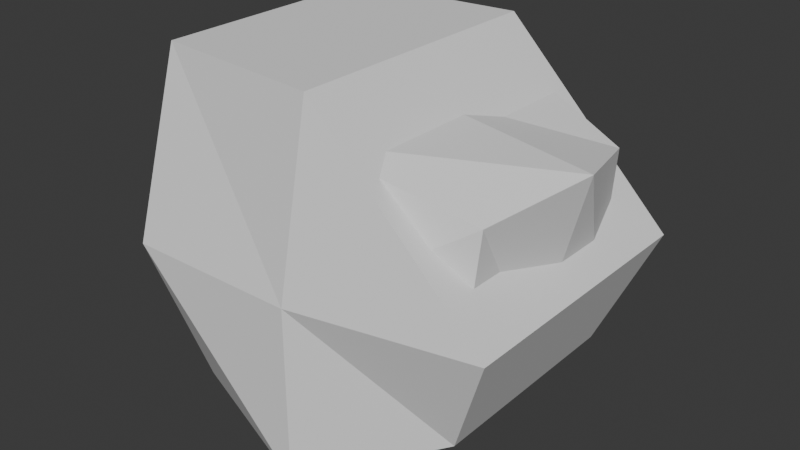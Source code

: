 # Source: Stone.blend  (saved by Blender 4.5.90; exported with 4.5.12 LTS)
import bpy
from mathutils import Matrix  # noqa: F401  (used for matrix-valued properties, if any)

bpy.ops.wm.read_factory_settings(use_empty=True)
scene = bpy.context.scene
scene.name = 'Scene'

# ---- collections
col_collection = bpy.data.collections.new('Collection'); scene.collection.children.link(col_collection)

# ---- world
world_world = bpy.data.worlds.new('World'); scene.world = world_world
world_world.use_nodes = True; world_world.node_tree.nodes.clear()
_N = world_world.node_tree.nodes; _L = world_world.node_tree.links
n0 = _N.new('ShaderNodeOutputWorld'); n0.name = 'World Output'; n0.location = (200, 100)
n1 = _N.new('ShaderNodeBackground'); n1.name = 'Background'; n1.location = (-200, 100)
n1.inputs[0].default_value = (0.05088, 0.05088, 0.05088, 1.0)
_L.new(n1.outputs[0], n0.inputs[0])
n0.is_active_output = True
world_world.color = (0.05088, 0.05088, 0.05088)
world_world.sun_shadow_jitter_overblur = 0.0

# ---- meshes
me_cube_001 = bpy.data.meshes.new('Cube.001')
me_cube_001.from_pydata([(-1.0, -0.6213, -1.0), (-1.0, -0.6936, 1.0), (-1.0, 0.6213, -1.0), (-1.0, 0.6936, 1.0), (0.7264, -0.6173, -0.6542), (0.7264, 0.6173, -0.6542), (-1.0, 0.0, -1.0), (-1.0, -1.0, 0.0), (-1.0, 0.0, 1.0), (-1.0, 1.0, 0.0), (0.0, 1.0, -1.0), (0.0, 0.7952, 1.0), (1.0, 0.791, 0.0), (0.7264, 4.221e-08, -0.6542), (1.0, -0.791, 0.0), (0.0, -1.0, -1.0), (0.0, -0.7952, 1.0), (0.0, 0.0, 1.0), (0.0, 0.0, -1.0), (0.0, -1.0, 0.0), (1.0, 0.0, 0.0), (0.0, 1.0, 0.0), (-1.0, 0.0, 0.0)], [], [(22, 8, 3, 9), (19, 16, 1, 7), (18, 13, 4, 15), (17, 8, 1, 16), (11, 3, 8, 17), (6, 18, 15, 0), (2, 10, 18, 6), (10, 5, 13, 18), (15, 19, 7, 0), (4, 14, 19, 15), (13, 20, 14, 4), (5, 12, 20, 13), (10, 21, 12, 5), (2, 9, 21, 10), (9, 3, 11, 21), (6, 22, 9, 2), (0, 7, 22, 6), (7, 1, 8, 22), (17, 20, 12, 11), (16, 14, 20, 17), (21, 11, 12), (14, 16, 19)])
_uv = me_cube_001.uv_layers.new(name='UVMap')
_uv.uv.foreach_set('vector', [0.5, 0.125, 0.625, 0.125, 0.625, 0.25, 0.5, 0.25, 0.5, 0.875, 0.625, 0.875, 0.625, 1.0, 0.5, 1.0, 0.25, 0.625, 0.375, 0.625, 0.375, 0.75, 0.25, 0.75, 0.75, 0.625, 0.875, 0.625, 0.875, 0.75, 0.75, 0.75, 0.75, 0.5, 0.875, 0.5, 0.875, 0.625, 0.75, 0.625, 0.125, 0.625, 0.25, 0.625, 0.25, 0.75, 0.125, 0.75, 0.125, 0.5, 0.25, 0.5, 0.25, 0.625, 0.125, 0.625, 0.25, 0.5, 0.375, 0.5, 0.375, 0.625, 0.25, 0.625, 0.375, 0.875, 0.5, 0.875, 0.5, 1.0, 0.375, 1.0, 0.375, 0.75, 0.5, 0.75, 0.5, 0.875, 0.375, 0.875, 0.375, 0.625, 0.5, 0.625, 0.5, 0.75, 0.375, 0.75, 0.375, 0.5, 0.5, 0.5, 0.5, 0.625, 0.375, 0.625, 0.375, 0.375, 0.5, 0.375, 0.5, 0.5, 0.375, 0.5, 0.375, 0.25, 0.5, 0.25, 0.5, 0.375, 0.375, 0.375, 0.5, 0.25, 0.625, 0.25, 0.625, 0.375, 0.5, 0.375, 0.375, 0.125, 0.5, 0.125, 0.5, 0.25, 0.375, 0.25, 0.375, 0.0, 0.5, 0.0, 0.5, 0.125, 0.375, 0.125, 0.5, 0.0, 0.625, 0.0, 0.625, 0.125, 0.5, 0.125, 0.75, 0.625, 0.5, 0.625, 0.5, 0.5, 0.75, 0.5, 0.75, 0.75, 0.5, 0.75, 0.5, 0.625, 0.75, 0.625, 0.5, 0.375, 0.625, 0.375, 0.5, 0.5, 0.5, 0.75, 0.75, 0.75, 0.5, 0.875])
me_cube_001.update()
me_cube_002 = bpy.data.meshes.new('Cube.002')
me_cube_002.from_pydata([(-1.0, -0.6213, -0.3214), (-1.0, -0.6936, 0.4582), (-1.0, 0.6213, -0.3214), (-1.0, 0.6936, 0.4582), (0.7264, -0.6173, -0.4243), (0.7264, 0.6173, -0.4243), (-1.0, 0.0, -0.3214), (-1.245, -0.5564, 0.0), (-1.0, 0.0, 0.4582), (-1.245, 0.5043, 0.0), (0.0, 0.6957, -0.5294), (0.0, 0.7952, 0.7636), (0.813, 0.5712, 0.509), (0.7264, 4.221e-08, -0.4243), (0.813, -0.5712, 0.509), (0.0, -0.6957, -0.5294), (0.0, -0.7952, 0.7636), (0.0, 0.0, 0.7636), (0.0, 0.0, -0.5294), (0.0, -1.0, 0.0), (1.0, 0.0, 0.6184), (0.0, 1.0, 0.0), (-1.245, 0.0, 0.0)], [], [(22, 8, 3, 9), (19, 16, 1, 7), (18, 13, 4, 15), (17, 8, 1, 16), (11, 3, 8, 17), (6, 18, 15, 0), (2, 10, 18, 6), (10, 5, 13, 18), (15, 19, 7, 0), (4, 14, 19, 15), (13, 20, 14, 4), (5, 12, 20, 13), (10, 21, 12, 5), (2, 9, 21, 10), (9, 3, 11, 21), (6, 22, 9, 2), (0, 7, 22, 6), (7, 1, 8, 22), (17, 20, 12, 11), (16, 14, 20, 17), (21, 11, 12), (14, 16, 19)])
_uv = me_cube_002.uv_layers.new(name='UVMap')
_uv.uv.foreach_set('vector', [0.5, 0.125, 0.625, 0.125, 0.625, 0.25, 0.5, 0.25, 0.5, 0.875, 0.625, 0.875, 0.625, 1.0, 0.5, 1.0, 0.25, 0.625, 0.375, 0.625, 0.375, 0.75, 0.25, 0.75, 0.75, 0.625, 0.875, 0.625, 0.875, 0.75, 0.75, 0.75, 0.75, 0.5, 0.875, 0.5, 0.875, 0.625, 0.75, 0.625, 0.125, 0.625, 0.25, 0.625, 0.25, 0.75, 0.125, 0.75, 0.125, 0.5, 0.25, 0.5, 0.25, 0.625, 0.125, 0.625, 0.25, 0.5, 0.375, 0.5, 0.375, 0.625, 0.25, 0.625, 0.375, 0.875, 0.5, 0.875, 0.5, 1.0, 0.375, 1.0, 0.375, 0.75, 0.5, 0.75, 0.5, 0.875, 0.375, 0.875, 0.375, 0.625, 0.5, 0.625, 0.5, 0.75, 0.375, 0.75, 0.375, 0.5, 0.5, 0.5, 0.5, 0.625, 0.375, 0.625, 0.375, 0.375, 0.5, 0.375, 0.5, 0.5, 0.375, 0.5, 0.375, 0.25, 0.5, 0.25, 0.5, 0.375, 0.375, 0.375, 0.5, 0.25, 0.625, 0.25, 0.625, 0.375, 0.5, 0.375, 0.375, 0.125, 0.5, 0.125, 0.5, 0.25, 0.375, 0.25, 0.375, 0.0, 0.5, 0.0, 0.5, 0.125, 0.375, 0.125, 0.5, 0.0, 0.625, 0.0, 0.625, 0.125, 0.5, 0.125, 0.75, 0.625, 0.5, 0.625, 0.5, 0.5, 0.75, 0.5, 0.75, 0.75, 0.5, 0.75, 0.5, 0.625, 0.75, 0.625, 0.5, 0.375, 0.625, 0.375, 0.5, 0.5, 0.5, 0.75, 0.75, 0.75, 0.5, 0.875])
me_cube_002.update()

# ---- objects
ob_cube = bpy.data.objects.new('Cube', me_cube_001)
ob_cube_001 = bpy.data.objects.new('Cube.001', me_cube_002)

# ---- transforms, parenting, visibility, modifiers, constraints
ob_cube.location = (0.0, 0.0, 0.0)
ob_cube_001.location = (0.0, 0.0, 0.0)

# ---- collection membership
col_collection.objects.link(ob_cube)
col_collection.objects.link(ob_cube_001)

# ---- scene / render settings (as saved in the file)
scene.frame_start = 1; scene.frame_end = 250; scene.frame_set(1)
scene.render.engine = 'BLENDER_EEVEE_NEXT'
bpy.context.view_layer.update()

# ---- added for rendering (the .blend has no active camera and no usable light): camera, sun
cam_auto = bpy.data.cameras.new('AutoCamera')
cam_auto.lens = 50.0
cam_auto.sensor_width = 36.0
cam_auto.clip_end = 1000.0
ob_auto_camera = bpy.data.objects.new('AutoCamera', cam_auto)
scene.collection.objects.link(ob_auto_camera)
ob_auto_camera.location = (3.21859, -4.0094, 2.67293)
ob_auto_camera.rotation_euler = (1.09748, -7.21219e-08, 0.694738)
scene.camera = ob_auto_camera
light_auto_sun = bpy.data.lights.new('AutoSun', 'SUN')
light_auto_sun.energy = 3.0
light_auto_sun.angle = 0.0523599
ob_auto_sun = bpy.data.objects.new('AutoSun', light_auto_sun)
scene.collection.objects.link(ob_auto_sun)
ob_auto_sun.rotation_euler = (0.872665, 0.174533, 0.523599)
bpy.context.view_layer.update()
